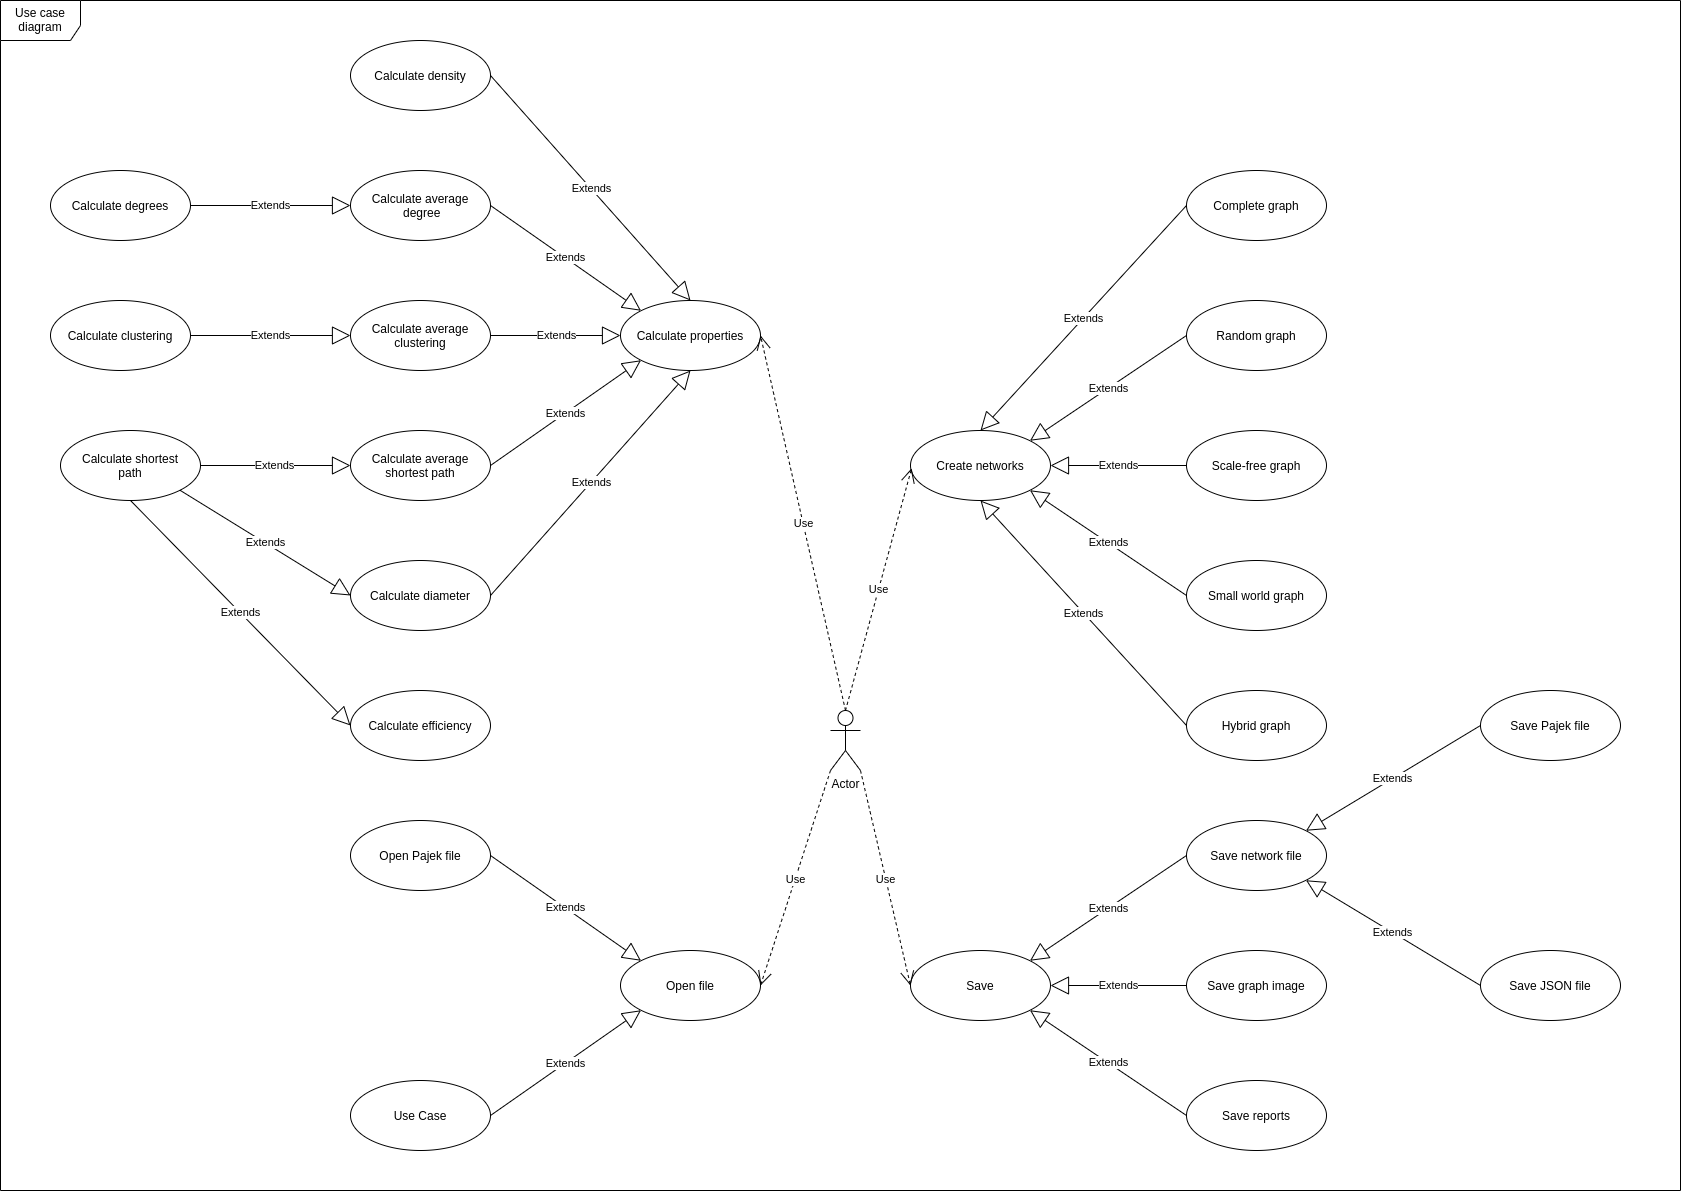

The diagram above was exported from draw.io. Its source (the exported page's mxGraphModel, read from the mxfile embedded in the PNG):
<mxGraphModel dx="3510" dy="2692" grid="1" gridSize="10" guides="1" tooltips="1" connect="1" arrows="1" fold="1" page="1" pageScale="1" pageWidth="827" pageHeight="1169" math="0" shadow="0">
  <root>
    <mxCell id="0" />
    <mxCell id="1" parent="0" />
    <mxCell id="PkbM-TfU8UqaQr8dSwau-95" value="Use case diagram" style="shape=umlFrame;whiteSpace=wrap;html=1;width=80;height=40;fillColor=#FFFFFF;" vertex="1" parent="1">
      <mxGeometry x="-620" y="-410" width="1680" height="1190" as="geometry" />
    </mxCell>
    <mxCell id="PkbM-TfU8UqaQr8dSwau-64" value="" style="group" vertex="1" connectable="0" parent="1">
      <mxGeometry x="-570" y="-370" width="710" height="720" as="geometry" />
    </mxCell>
    <mxCell id="PkbM-TfU8UqaQr8dSwau-2" value="Calculate properties" style="ellipse;whiteSpace=wrap;html=1;" vertex="1" parent="PkbM-TfU8UqaQr8dSwau-64">
      <mxGeometry x="570" y="260" width="140" height="70" as="geometry" />
    </mxCell>
    <mxCell id="PkbM-TfU8UqaQr8dSwau-44" value="Calculate average&lt;br&gt;&amp;nbsp;degree" style="ellipse;whiteSpace=wrap;html=1;" vertex="1" parent="PkbM-TfU8UqaQr8dSwau-64">
      <mxGeometry x="300" y="130" width="140" height="70" as="geometry" />
    </mxCell>
    <mxCell id="PkbM-TfU8UqaQr8dSwau-45" value="Extends" style="endArrow=block;endSize=16;endFill=0;html=1;exitX=1;exitY=0.5;exitDx=0;exitDy=0;entryX=0;entryY=0;entryDx=0;entryDy=0;" edge="1" parent="PkbM-TfU8UqaQr8dSwau-64" source="PkbM-TfU8UqaQr8dSwau-44" target="PkbM-TfU8UqaQr8dSwau-2">
      <mxGeometry width="160" relative="1" as="geometry">
        <mxPoint x="630" y="220" as="sourcePoint" />
        <mxPoint x="650" y="250" as="targetPoint" />
      </mxGeometry>
    </mxCell>
    <mxCell id="PkbM-TfU8UqaQr8dSwau-46" value="Calculate degrees" style="ellipse;whiteSpace=wrap;html=1;" vertex="1" parent="PkbM-TfU8UqaQr8dSwau-64">
      <mxGeometry y="130" width="140" height="70" as="geometry" />
    </mxCell>
    <mxCell id="PkbM-TfU8UqaQr8dSwau-47" value="Extends" style="endArrow=block;endSize=16;endFill=0;html=1;exitX=1;exitY=0.5;exitDx=0;exitDy=0;entryX=0;entryY=0.5;entryDx=0;entryDy=0;" edge="1" parent="PkbM-TfU8UqaQr8dSwau-64" source="PkbM-TfU8UqaQr8dSwau-46" target="PkbM-TfU8UqaQr8dSwau-44">
      <mxGeometry width="160" relative="1" as="geometry">
        <mxPoint x="480" y="300" as="sourcePoint" />
        <mxPoint x="640" y="300" as="targetPoint" />
      </mxGeometry>
    </mxCell>
    <mxCell id="PkbM-TfU8UqaQr8dSwau-48" value="Calculate density" style="ellipse;whiteSpace=wrap;html=1;" vertex="1" parent="PkbM-TfU8UqaQr8dSwau-64">
      <mxGeometry x="300" width="140" height="70" as="geometry" />
    </mxCell>
    <mxCell id="PkbM-TfU8UqaQr8dSwau-49" value="Extends" style="endArrow=block;endSize=16;endFill=0;html=1;exitX=1;exitY=0.5;exitDx=0;exitDy=0;entryX=0.5;entryY=0;entryDx=0;entryDy=0;" edge="1" parent="PkbM-TfU8UqaQr8dSwau-64" source="PkbM-TfU8UqaQr8dSwau-48" target="PkbM-TfU8UqaQr8dSwau-2">
      <mxGeometry width="160" relative="1" as="geometry">
        <mxPoint x="480" y="140" as="sourcePoint" />
        <mxPoint x="640" y="140" as="targetPoint" />
      </mxGeometry>
    </mxCell>
    <mxCell id="PkbM-TfU8UqaQr8dSwau-50" value="Calculate average&lt;br&gt;clustering" style="ellipse;whiteSpace=wrap;html=1;" vertex="1" parent="PkbM-TfU8UqaQr8dSwau-64">
      <mxGeometry x="300" y="260" width="140" height="70" as="geometry" />
    </mxCell>
    <mxCell id="PkbM-TfU8UqaQr8dSwau-51" value="Calculate clustering" style="ellipse;whiteSpace=wrap;html=1;" vertex="1" parent="PkbM-TfU8UqaQr8dSwau-64">
      <mxGeometry y="260" width="140" height="70" as="geometry" />
    </mxCell>
    <mxCell id="PkbM-TfU8UqaQr8dSwau-52" value="Extends" style="endArrow=block;endSize=16;endFill=0;html=1;exitX=1;exitY=0.5;exitDx=0;exitDy=0;entryX=0;entryY=0.5;entryDx=0;entryDy=0;" edge="1" parent="PkbM-TfU8UqaQr8dSwau-64" source="PkbM-TfU8UqaQr8dSwau-51" target="PkbM-TfU8UqaQr8dSwau-50">
      <mxGeometry width="160" relative="1" as="geometry">
        <mxPoint x="410" y="160" as="sourcePoint" />
        <mxPoint x="570" y="160" as="targetPoint" />
      </mxGeometry>
    </mxCell>
    <mxCell id="PkbM-TfU8UqaQr8dSwau-53" value="Extends" style="endArrow=block;endSize=16;endFill=0;html=1;exitX=1;exitY=0.5;exitDx=0;exitDy=0;entryX=0;entryY=0.5;entryDx=0;entryDy=0;" edge="1" parent="PkbM-TfU8UqaQr8dSwau-64" source="PkbM-TfU8UqaQr8dSwau-50" target="PkbM-TfU8UqaQr8dSwau-2">
      <mxGeometry width="160" relative="1" as="geometry">
        <mxPoint x="410" y="230" as="sourcePoint" />
        <mxPoint x="570" y="230" as="targetPoint" />
      </mxGeometry>
    </mxCell>
    <mxCell id="PkbM-TfU8UqaQr8dSwau-54" value="Calculate average shortest path" style="ellipse;whiteSpace=wrap;html=1;" vertex="1" parent="PkbM-TfU8UqaQr8dSwau-64">
      <mxGeometry x="300" y="390" width="140" height="70" as="geometry" />
    </mxCell>
    <mxCell id="PkbM-TfU8UqaQr8dSwau-55" value="Calculate shortest&lt;br&gt;path" style="ellipse;whiteSpace=wrap;html=1;" vertex="1" parent="PkbM-TfU8UqaQr8dSwau-64">
      <mxGeometry x="10" y="390" width="140" height="70" as="geometry" />
    </mxCell>
    <mxCell id="PkbM-TfU8UqaQr8dSwau-56" value="Extends" style="endArrow=block;endSize=16;endFill=0;html=1;exitX=1;exitY=0.5;exitDx=0;exitDy=0;entryX=0;entryY=0.5;entryDx=0;entryDy=0;" edge="1" parent="PkbM-TfU8UqaQr8dSwau-64" source="PkbM-TfU8UqaQr8dSwau-55" target="PkbM-TfU8UqaQr8dSwau-54">
      <mxGeometry width="160" relative="1" as="geometry">
        <mxPoint x="270" y="250" as="sourcePoint" />
        <mxPoint x="430" y="250" as="targetPoint" />
      </mxGeometry>
    </mxCell>
    <mxCell id="PkbM-TfU8UqaQr8dSwau-57" value="Extends" style="endArrow=block;endSize=16;endFill=0;html=1;exitX=1;exitY=0.5;exitDx=0;exitDy=0;entryX=0;entryY=1;entryDx=0;entryDy=0;" edge="1" parent="PkbM-TfU8UqaQr8dSwau-64" source="PkbM-TfU8UqaQr8dSwau-54" target="PkbM-TfU8UqaQr8dSwau-2">
      <mxGeometry width="160" relative="1" as="geometry">
        <mxPoint x="270" y="250" as="sourcePoint" />
        <mxPoint x="560" y="330" as="targetPoint" />
      </mxGeometry>
    </mxCell>
    <mxCell id="PkbM-TfU8UqaQr8dSwau-58" value="Calculate diameter" style="ellipse;whiteSpace=wrap;html=1;" vertex="1" parent="PkbM-TfU8UqaQr8dSwau-64">
      <mxGeometry x="300" y="520" width="140" height="70" as="geometry" />
    </mxCell>
    <mxCell id="PkbM-TfU8UqaQr8dSwau-59" value="Extends" style="endArrow=block;endSize=16;endFill=0;html=1;exitX=1;exitY=0.5;exitDx=0;exitDy=0;entryX=0.5;entryY=1;entryDx=0;entryDy=0;" edge="1" parent="PkbM-TfU8UqaQr8dSwau-64" source="PkbM-TfU8UqaQr8dSwau-58" target="PkbM-TfU8UqaQr8dSwau-2">
      <mxGeometry width="160" relative="1" as="geometry">
        <mxPoint x="110" y="280" as="sourcePoint" />
        <mxPoint x="270" y="280" as="targetPoint" />
      </mxGeometry>
    </mxCell>
    <mxCell id="PkbM-TfU8UqaQr8dSwau-60" value="Extends" style="endArrow=block;endSize=16;endFill=0;html=1;exitX=1;exitY=1;exitDx=0;exitDy=0;entryX=0;entryY=0.5;entryDx=0;entryDy=0;" edge="1" parent="PkbM-TfU8UqaQr8dSwau-64" source="PkbM-TfU8UqaQr8dSwau-55" target="PkbM-TfU8UqaQr8dSwau-58">
      <mxGeometry width="160" relative="1" as="geometry">
        <mxPoint x="450" y="340" as="sourcePoint" />
        <mxPoint x="290" y="560" as="targetPoint" />
      </mxGeometry>
    </mxCell>
    <mxCell id="PkbM-TfU8UqaQr8dSwau-61" value="Calculate efficiency" style="ellipse;whiteSpace=wrap;html=1;" vertex="1" parent="PkbM-TfU8UqaQr8dSwau-64">
      <mxGeometry x="300" y="650" width="140" height="70" as="geometry" />
    </mxCell>
    <mxCell id="PkbM-TfU8UqaQr8dSwau-62" value="Extends" style="endArrow=block;endSize=16;endFill=0;html=1;exitX=0.5;exitY=1;exitDx=0;exitDy=0;entryX=0;entryY=0.5;entryDx=0;entryDy=0;" edge="1" parent="PkbM-TfU8UqaQr8dSwau-64" source="PkbM-TfU8UqaQr8dSwau-55" target="PkbM-TfU8UqaQr8dSwau-61">
      <mxGeometry width="160" relative="1" as="geometry">
        <mxPoint x="240" y="610" as="sourcePoint" />
        <mxPoint x="400" y="610" as="targetPoint" />
      </mxGeometry>
    </mxCell>
    <mxCell id="PkbM-TfU8UqaQr8dSwau-65" value="" style="group" vertex="1" connectable="0" parent="1">
      <mxGeometry x="-270" y="410" width="410" height="330" as="geometry" />
    </mxCell>
    <mxCell id="PkbM-TfU8UqaQr8dSwau-31" value="Open file" style="ellipse;whiteSpace=wrap;html=1;" vertex="1" parent="PkbM-TfU8UqaQr8dSwau-65">
      <mxGeometry x="270" y="130" width="140" height="70" as="geometry" />
    </mxCell>
    <mxCell id="PkbM-TfU8UqaQr8dSwau-33" value="Open Pajek file" style="ellipse;whiteSpace=wrap;html=1;" vertex="1" parent="PkbM-TfU8UqaQr8dSwau-65">
      <mxGeometry width="140" height="70" as="geometry" />
    </mxCell>
    <mxCell id="PkbM-TfU8UqaQr8dSwau-41" value="Extends" style="endArrow=block;endSize=16;endFill=0;html=1;exitX=1;exitY=0.5;exitDx=0;exitDy=0;entryX=0;entryY=0;entryDx=0;entryDy=0;" edge="1" parent="PkbM-TfU8UqaQr8dSwau-65" source="PkbM-TfU8UqaQr8dSwau-33" target="PkbM-TfU8UqaQr8dSwau-31">
      <mxGeometry width="160" relative="1" as="geometry">
        <mxPoint x="140" y="34.40999999999997" as="sourcePoint" />
        <mxPoint x="300" y="34.40999999999997" as="targetPoint" />
      </mxGeometry>
    </mxCell>
    <mxCell id="PkbM-TfU8UqaQr8dSwau-42" value="Use Case" style="ellipse;whiteSpace=wrap;html=1;" vertex="1" parent="PkbM-TfU8UqaQr8dSwau-65">
      <mxGeometry y="260" width="140" height="70" as="geometry" />
    </mxCell>
    <mxCell id="PkbM-TfU8UqaQr8dSwau-43" value="Extends" style="endArrow=block;endSize=16;endFill=0;html=1;exitX=1;exitY=0.5;exitDx=0;exitDy=0;entryX=0;entryY=1;entryDx=0;entryDy=0;" edge="1" parent="PkbM-TfU8UqaQr8dSwau-65" source="PkbM-TfU8UqaQr8dSwau-42" target="PkbM-TfU8UqaQr8dSwau-31">
      <mxGeometry width="160" relative="1" as="geometry">
        <mxPoint x="240" y="270" as="sourcePoint" />
        <mxPoint x="400" y="270" as="targetPoint" />
      </mxGeometry>
    </mxCell>
    <mxCell id="PkbM-TfU8UqaQr8dSwau-66" value="" style="group" vertex="1" connectable="0" parent="1">
      <mxGeometry x="290" y="280" width="710" height="460" as="geometry" />
    </mxCell>
    <mxCell id="PkbM-TfU8UqaQr8dSwau-34" value="Save Pajek file" style="ellipse;whiteSpace=wrap;html=1;" vertex="1" parent="PkbM-TfU8UqaQr8dSwau-66">
      <mxGeometry x="570" width="140" height="70" as="geometry" />
    </mxCell>
    <mxCell id="PkbM-TfU8UqaQr8dSwau-35" value="Save JSON file" style="ellipse;whiteSpace=wrap;html=1;" vertex="1" parent="PkbM-TfU8UqaQr8dSwau-66">
      <mxGeometry x="570" y="260" width="140" height="70" as="geometry" />
    </mxCell>
    <mxCell id="PkbM-TfU8UqaQr8dSwau-36" value="Extends" style="endArrow=block;endSize=16;endFill=0;html=1;exitX=0;exitY=0.5;exitDx=0;exitDy=0;entryX=1;entryY=0;entryDx=0;entryDy=0;" edge="1" parent="PkbM-TfU8UqaQr8dSwau-66" source="PkbM-TfU8UqaQr8dSwau-34" target="PkbM-TfU8UqaQr8dSwau-6">
      <mxGeometry width="160" relative="1" as="geometry">
        <mxPoint x="230" y="170" as="sourcePoint" />
        <mxPoint x="420" y="150" as="targetPoint" />
      </mxGeometry>
    </mxCell>
    <mxCell id="PkbM-TfU8UqaQr8dSwau-37" value="Extends" style="endArrow=block;endSize=16;endFill=0;html=1;exitX=0;exitY=0.5;exitDx=0;exitDy=0;entryX=1;entryY=1;entryDx=0;entryDy=0;" edge="1" parent="PkbM-TfU8UqaQr8dSwau-66" source="PkbM-TfU8UqaQr8dSwau-35" target="PkbM-TfU8UqaQr8dSwau-6">
      <mxGeometry width="160" relative="1" as="geometry">
        <mxPoint x="320" y="180" as="sourcePoint" />
        <mxPoint x="410" y="180" as="targetPoint" />
      </mxGeometry>
    </mxCell>
    <mxCell id="PkbM-TfU8UqaQr8dSwau-27" value="" style="group" vertex="1" connectable="0" parent="PkbM-TfU8UqaQr8dSwau-66">
      <mxGeometry y="130" width="416" height="330" as="geometry" />
    </mxCell>
    <mxCell id="PkbM-TfU8UqaQr8dSwau-5" value="Save" style="ellipse;whiteSpace=wrap;html=1;" vertex="1" parent="PkbM-TfU8UqaQr8dSwau-27">
      <mxGeometry y="130" width="140" height="70" as="geometry" />
    </mxCell>
    <mxCell id="PkbM-TfU8UqaQr8dSwau-6" value="Save network file" style="ellipse;whiteSpace=wrap;html=1;" vertex="1" parent="PkbM-TfU8UqaQr8dSwau-27">
      <mxGeometry x="276" width="140" height="70" as="geometry" />
    </mxCell>
    <mxCell id="PkbM-TfU8UqaQr8dSwau-7" value="Save graph image" style="ellipse;whiteSpace=wrap;html=1;" vertex="1" parent="PkbM-TfU8UqaQr8dSwau-27">
      <mxGeometry x="276" y="130" width="140" height="70" as="geometry" />
    </mxCell>
    <mxCell id="PkbM-TfU8UqaQr8dSwau-8" value="Save reports" style="ellipse;whiteSpace=wrap;html=1;" vertex="1" parent="PkbM-TfU8UqaQr8dSwau-27">
      <mxGeometry x="276" y="260" width="140" height="70" as="geometry" />
    </mxCell>
    <mxCell id="PkbM-TfU8UqaQr8dSwau-11" value="Extends" style="endArrow=block;endSize=16;endFill=0;html=1;exitX=0;exitY=0.5;exitDx=0;exitDy=0;entryX=1;entryY=0;entryDx=0;entryDy=0;" edge="1" parent="PkbM-TfU8UqaQr8dSwau-27" source="PkbM-TfU8UqaQr8dSwau-6" target="PkbM-TfU8UqaQr8dSwau-5">
      <mxGeometry width="160" as="geometry">
        <mxPoint x="56" y="110" as="sourcePoint" />
        <mxPoint x="119" y="140" as="targetPoint" />
      </mxGeometry>
    </mxCell>
    <mxCell id="PkbM-TfU8UqaQr8dSwau-12" value="Extends" style="endArrow=block;endSize=16;endFill=0;html=1;exitX=0;exitY=0.5;exitDx=0;exitDy=0;entryX=1;entryY=0.5;entryDx=0;entryDy=0;" edge="1" parent="PkbM-TfU8UqaQr8dSwau-27" source="PkbM-TfU8UqaQr8dSwau-7" target="PkbM-TfU8UqaQr8dSwau-5">
      <mxGeometry width="160" as="geometry">
        <mxPoint x="166" y="220" as="sourcePoint" />
        <mxPoint x="326" y="220" as="targetPoint" />
      </mxGeometry>
    </mxCell>
    <mxCell id="PkbM-TfU8UqaQr8dSwau-13" value="Extends" style="endArrow=block;endSize=16;endFill=0;html=1;exitX=0;exitY=0.5;exitDx=0;exitDy=0;entryX=1;entryY=1;entryDx=0;entryDy=0;" edge="1" parent="PkbM-TfU8UqaQr8dSwau-27" source="PkbM-TfU8UqaQr8dSwau-8" target="PkbM-TfU8UqaQr8dSwau-5">
      <mxGeometry width="160" as="geometry">
        <mxPoint x="56" y="110" as="sourcePoint" />
        <mxPoint x="140" y="168" as="targetPoint" />
      </mxGeometry>
    </mxCell>
    <mxCell id="PkbM-TfU8UqaQr8dSwau-67" value="" style="group" vertex="1" connectable="0" parent="1">
      <mxGeometry x="290" y="-240" width="416" height="590" as="geometry" />
    </mxCell>
    <mxCell id="PkbM-TfU8UqaQr8dSwau-4" value="Create networks" style="ellipse;whiteSpace=wrap;html=1;" vertex="1" parent="PkbM-TfU8UqaQr8dSwau-67">
      <mxGeometry y="260" width="140" height="70" as="geometry" />
    </mxCell>
    <mxCell id="PkbM-TfU8UqaQr8dSwau-15" value="Random graph" style="ellipse;whiteSpace=wrap;html=1;" vertex="1" parent="PkbM-TfU8UqaQr8dSwau-67">
      <mxGeometry x="276" y="130" width="140" height="70" as="geometry" />
    </mxCell>
    <mxCell id="PkbM-TfU8UqaQr8dSwau-17" value="Scale-free graph" style="ellipse;whiteSpace=wrap;html=1;" vertex="1" parent="PkbM-TfU8UqaQr8dSwau-67">
      <mxGeometry x="276" y="260" width="140" height="70" as="geometry" />
    </mxCell>
    <mxCell id="PkbM-TfU8UqaQr8dSwau-18" value="Small world graph" style="ellipse;whiteSpace=wrap;html=1;" vertex="1" parent="PkbM-TfU8UqaQr8dSwau-67">
      <mxGeometry x="276" y="390" width="140" height="70" as="geometry" />
    </mxCell>
    <mxCell id="PkbM-TfU8UqaQr8dSwau-19" value="Hybrid graph" style="ellipse;whiteSpace=wrap;html=1;" vertex="1" parent="PkbM-TfU8UqaQr8dSwau-67">
      <mxGeometry x="276" y="520" width="140" height="70" as="geometry" />
    </mxCell>
    <mxCell id="PkbM-TfU8UqaQr8dSwau-20" value="Complete graph" style="ellipse;whiteSpace=wrap;html=1;" vertex="1" parent="PkbM-TfU8UqaQr8dSwau-67">
      <mxGeometry x="276" width="140" height="70" as="geometry" />
    </mxCell>
    <mxCell id="PkbM-TfU8UqaQr8dSwau-21" value="Extends" style="endArrow=block;endSize=16;endFill=0;html=1;exitX=0;exitY=0.5;exitDx=0;exitDy=0;entryX=0.5;entryY=0;entryDx=0;entryDy=0;" edge="1" parent="PkbM-TfU8UqaQr8dSwau-67" source="PkbM-TfU8UqaQr8dSwau-20" target="PkbM-TfU8UqaQr8dSwau-4">
      <mxGeometry x="290" y="-240" width="160" as="geometry">
        <mxPoint x="46" y="270" as="sourcePoint" />
        <mxPoint x="206" y="270" as="targetPoint" />
      </mxGeometry>
    </mxCell>
    <mxCell id="PkbM-TfU8UqaQr8dSwau-22" value="Extends" style="endArrow=block;endSize=16;endFill=0;html=1;exitX=0;exitY=0.5;exitDx=0;exitDy=0;entryX=1;entryY=0;entryDx=0;entryDy=0;" edge="1" parent="PkbM-TfU8UqaQr8dSwau-67" source="PkbM-TfU8UqaQr8dSwau-15" target="PkbM-TfU8UqaQr8dSwau-4">
      <mxGeometry x="290" y="-240" width="160" as="geometry">
        <mxPoint x="46" y="220" as="sourcePoint" />
        <mxPoint x="137" y="288" as="targetPoint" />
      </mxGeometry>
    </mxCell>
    <mxCell id="PkbM-TfU8UqaQr8dSwau-24" value="Extends" style="endArrow=block;endSize=16;endFill=0;html=1;exitX=0;exitY=0.5;exitDx=0;exitDy=0;entryX=1;entryY=0.5;entryDx=0;entryDy=0;" edge="1" parent="PkbM-TfU8UqaQr8dSwau-67" source="PkbM-TfU8UqaQr8dSwau-17" target="PkbM-TfU8UqaQr8dSwau-4">
      <mxGeometry x="290" y="-240" width="160" as="geometry">
        <mxPoint x="46" y="220" as="sourcePoint" />
        <mxPoint x="206" y="220" as="targetPoint" />
      </mxGeometry>
    </mxCell>
    <mxCell id="PkbM-TfU8UqaQr8dSwau-25" value="Extends" style="endArrow=block;endSize=16;endFill=0;html=1;exitX=0;exitY=0.5;exitDx=0;exitDy=0;entryX=1;entryY=1;entryDx=0;entryDy=0;" edge="1" parent="PkbM-TfU8UqaQr8dSwau-67" source="PkbM-TfU8UqaQr8dSwau-18" target="PkbM-TfU8UqaQr8dSwau-4">
      <mxGeometry x="290" y="-240" width="160" as="geometry">
        <mxPoint x="46" y="380" as="sourcePoint" />
        <mxPoint x="139" y="295" as="targetPoint" />
      </mxGeometry>
    </mxCell>
    <mxCell id="PkbM-TfU8UqaQr8dSwau-26" value="Extends" style="endArrow=block;endSize=16;endFill=0;html=1;exitX=0;exitY=0.5;exitDx=0;exitDy=0;entryX=0.5;entryY=1;entryDx=0;entryDy=0;" edge="1" parent="PkbM-TfU8UqaQr8dSwau-67" source="PkbM-TfU8UqaQr8dSwau-19" target="PkbM-TfU8UqaQr8dSwau-4">
      <mxGeometry x="290" y="-240" width="160" as="geometry">
        <mxPoint x="-54" y="370" as="sourcePoint" />
        <mxPoint x="128" y="313" as="targetPoint" />
      </mxGeometry>
    </mxCell>
    <mxCell id="PkbM-TfU8UqaQr8dSwau-89" value="Actor" style="shape=umlActor;verticalLabelPosition=bottom;verticalAlign=top;html=1;" vertex="1" parent="1">
      <mxGeometry x="210" y="300" width="30" height="60" as="geometry" />
    </mxCell>
    <mxCell id="PkbM-TfU8UqaQr8dSwau-90" value="Use" style="endArrow=open;endSize=12;dashed=1;html=1;entryX=0.008;entryY=0.54;entryDx=0;entryDy=0;entryPerimeter=0;exitX=0.5;exitY=0;exitDx=0;exitDy=0;exitPerimeter=0;" edge="1" parent="1" source="PkbM-TfU8UqaQr8dSwau-89" target="PkbM-TfU8UqaQr8dSwau-4">
      <mxGeometry width="160" relative="1" as="geometry">
        <mxPoint x="230" y="290" as="sourcePoint" />
        <mxPoint x="280" y="55" as="targetPoint" />
      </mxGeometry>
    </mxCell>
    <mxCell id="PkbM-TfU8UqaQr8dSwau-92" value="Use" style="endArrow=open;endSize=12;dashed=1;html=1;exitX=0.5;exitY=0;exitDx=0;exitDy=0;exitPerimeter=0;entryX=1;entryY=0.5;entryDx=0;entryDy=0;" edge="1" parent="1" source="PkbM-TfU8UqaQr8dSwau-89" target="PkbM-TfU8UqaQr8dSwau-2">
      <mxGeometry width="160" relative="1" as="geometry">
        <mxPoint x="-280" y="280" as="sourcePoint" />
        <mxPoint x="150" y="-75" as="targetPoint" />
      </mxGeometry>
    </mxCell>
    <mxCell id="PkbM-TfU8UqaQr8dSwau-93" value="Use" style="endArrow=open;endSize=12;dashed=1;html=1;exitX=0;exitY=1;exitDx=0;exitDy=0;exitPerimeter=0;entryX=1;entryY=0.5;entryDx=0;entryDy=0;" edge="1" parent="1" source="PkbM-TfU8UqaQr8dSwau-89" target="PkbM-TfU8UqaQr8dSwau-31">
      <mxGeometry width="160" relative="1" as="geometry">
        <mxPoint x="70" y="420" as="sourcePoint" />
        <mxPoint x="150" y="575" as="targetPoint" />
      </mxGeometry>
    </mxCell>
    <mxCell id="PkbM-TfU8UqaQr8dSwau-94" value="Use" style="endArrow=open;endSize=12;dashed=1;html=1;entryX=0;entryY=0.5;entryDx=0;entryDy=0;exitX=1;exitY=1;exitDx=0;exitDy=0;exitPerimeter=0;" edge="1" parent="1" source="PkbM-TfU8UqaQr8dSwau-89" target="PkbM-TfU8UqaQr8dSwau-5">
      <mxGeometry width="160" relative="1" as="geometry">
        <mxPoint x="120" y="490" as="sourcePoint" />
        <mxPoint x="280" y="571" as="targetPoint" />
      </mxGeometry>
    </mxCell>
  </root>
</mxGraphModel>